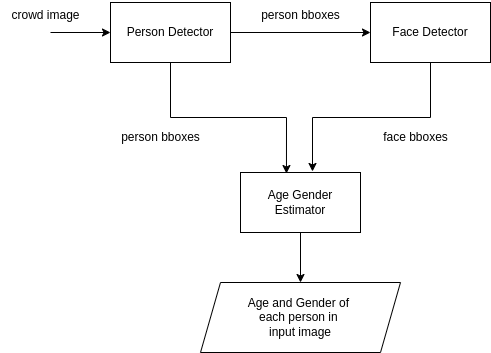

The diagram above was exported from draw.io. Its source (the exported page's mxGraphModel, read from the mxfile embedded in the PNG):
<mxGraphModel dx="2364" dy="876" grid="1" gridSize="10" guides="1" tooltips="1" connect="1" arrows="1" fold="1" page="1" pageScale="1" pageWidth="850" pageHeight="1100" math="0" shadow="0">
  <root>
    <mxCell id="0" />
    <mxCell id="1" parent="0" />
    <mxCell id="TfqpAOlCita7wD7RJMsh-1" value="Person Detector" style="rounded=0;whiteSpace=wrap;html=1;" vertex="1" parent="1">
      <mxGeometry x="10" y="320" width="120" height="60" as="geometry" />
    </mxCell>
    <mxCell id="TfqpAOlCita7wD7RJMsh-2" value="Age Gender Estimator" style="rounded=0;whiteSpace=wrap;html=1;" vertex="1" parent="1">
      <mxGeometry x="140" y="490" width="120" height="60" as="geometry" />
    </mxCell>
    <mxCell id="TfqpAOlCita7wD7RJMsh-3" value="Face Detector" style="rounded=0;whiteSpace=wrap;html=1;" vertex="1" parent="1">
      <mxGeometry x="270" y="320" width="120" height="60" as="geometry" />
    </mxCell>
    <mxCell id="TfqpAOlCita7wD7RJMsh-4" value="" style="endArrow=classic;html=1;rounded=0;entryX=0;entryY=0.5;entryDx=0;entryDy=0;" edge="1" parent="1" target="TfqpAOlCita7wD7RJMsh-1">
      <mxGeometry width="50" height="50" relative="1" as="geometry">
        <mxPoint x="-50" y="350" as="sourcePoint" />
        <mxPoint x="490" y="430" as="targetPoint" />
      </mxGeometry>
    </mxCell>
    <mxCell id="TfqpAOlCita7wD7RJMsh-5" value="crowd image&lt;div&gt;&lt;br&gt;&lt;/div&gt;" style="text;html=1;align=center;verticalAlign=middle;resizable=0;points=[];autosize=1;strokeColor=none;fillColor=none;" vertex="1" parent="1">
      <mxGeometry x="-100" y="320" width="90" height="40" as="geometry" />
    </mxCell>
    <mxCell id="TfqpAOlCita7wD7RJMsh-6" value="" style="endArrow=classic;html=1;rounded=0;entryX=0;entryY=0.5;entryDx=0;entryDy=0;exitX=1;exitY=0.5;exitDx=0;exitDy=0;" edge="1" parent="1" source="TfqpAOlCita7wD7RJMsh-1" target="TfqpAOlCita7wD7RJMsh-3">
      <mxGeometry width="50" height="50" relative="1" as="geometry">
        <mxPoint x="440" y="480" as="sourcePoint" />
        <mxPoint x="490" y="430" as="targetPoint" />
      </mxGeometry>
    </mxCell>
    <mxCell id="TfqpAOlCita7wD7RJMsh-7" value="person bboxes" style="text;html=1;align=center;verticalAlign=middle;resizable=0;points=[];autosize=1;strokeColor=none;fillColor=none;" vertex="1" parent="1">
      <mxGeometry x="150" y="318" width="100" height="30" as="geometry" />
    </mxCell>
    <mxCell id="TfqpAOlCita7wD7RJMsh-9" value="face bboxes" style="text;html=1;align=center;verticalAlign=middle;resizable=0;points=[];autosize=1;strokeColor=none;fillColor=none;" vertex="1" parent="1">
      <mxGeometry x="270" y="440" width="90" height="30" as="geometry" />
    </mxCell>
    <mxCell id="TfqpAOlCita7wD7RJMsh-12" style="edgeStyle=orthogonalEdgeStyle;rounded=0;orthogonalLoop=1;jettySize=auto;html=1;exitX=0.5;exitY=1;exitDx=0;exitDy=0;entryX=0.383;entryY=0.017;entryDx=0;entryDy=0;entryPerimeter=0;" edge="1" parent="1" source="TfqpAOlCita7wD7RJMsh-1" target="TfqpAOlCita7wD7RJMsh-2">
      <mxGeometry relative="1" as="geometry" />
    </mxCell>
    <mxCell id="TfqpAOlCita7wD7RJMsh-13" style="edgeStyle=orthogonalEdgeStyle;rounded=0;orthogonalLoop=1;jettySize=auto;html=1;exitX=0.5;exitY=1;exitDx=0;exitDy=0;entryX=0.6;entryY=-0.017;entryDx=0;entryDy=0;entryPerimeter=0;" edge="1" parent="1" source="TfqpAOlCita7wD7RJMsh-3" target="TfqpAOlCita7wD7RJMsh-2">
      <mxGeometry relative="1" as="geometry" />
    </mxCell>
    <mxCell id="TfqpAOlCita7wD7RJMsh-14" value="person bboxes" style="text;html=1;align=center;verticalAlign=middle;resizable=0;points=[];autosize=1;strokeColor=none;fillColor=none;" vertex="1" parent="1">
      <mxGeometry x="10" y="440" width="100" height="30" as="geometry" />
    </mxCell>
    <mxCell id="TfqpAOlCita7wD7RJMsh-15" value="" style="endArrow=classic;html=1;rounded=0;exitX=0.5;exitY=1;exitDx=0;exitDy=0;" edge="1" parent="1" source="TfqpAOlCita7wD7RJMsh-2">
      <mxGeometry width="50" height="50" relative="1" as="geometry">
        <mxPoint x="440" y="480" as="sourcePoint" />
        <mxPoint x="200" y="600" as="targetPoint" />
      </mxGeometry>
    </mxCell>
    <mxCell id="TfqpAOlCita7wD7RJMsh-16" value="Age and Gender&amp;nbsp;&lt;span style=&quot;background-color: initial;&quot;&gt;of&amp;nbsp;&lt;/span&gt;&lt;div&gt;&lt;span style=&quot;background-color: initial;&quot;&gt;each person in&amp;nbsp;&lt;/span&gt;&lt;/div&gt;&lt;div&gt;&lt;span style=&quot;background-color: initial;&quot;&gt;input image&lt;/span&gt;&lt;/div&gt;" style="shape=parallelogram;perimeter=parallelogramPerimeter;whiteSpace=wrap;html=1;fixedSize=1;" vertex="1" parent="1">
      <mxGeometry x="100" y="600" width="200" height="70" as="geometry" />
    </mxCell>
  </root>
</mxGraphModel>